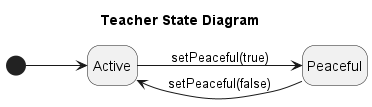

The diagram above was rendered by PlantUML. Its source (embedded in the PNG):
@startuml teacher
left to right direction
title Teacher State Diagram
hide empty description

[*] --> Active
Active --> Peaceful : setPeaceful(true)
Peaceful --> Active : setPeaceful(false)

@enduml